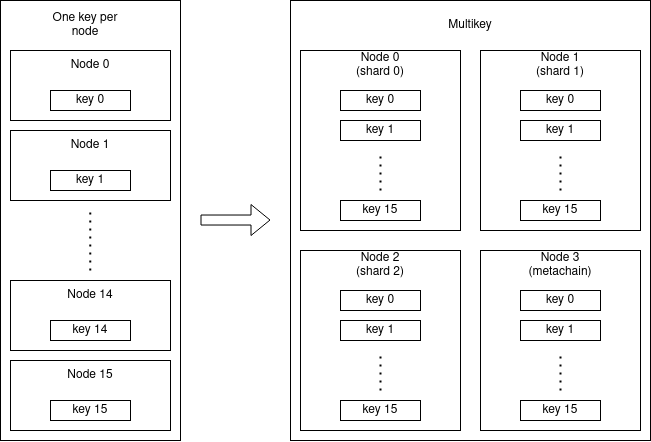

The diagram above was exported from draw.io. Its source (the exported page's mxGraphModel, read from the mxfile embedded in the PNG):
<mxGraphModel dx="953" dy="550" grid="1" gridSize="10" guides="1" tooltips="1" connect="1" arrows="1" fold="1" page="1" pageScale="1" pageWidth="850" pageHeight="1100" math="0" shadow="0">
  <root>
    <mxCell id="0" />
    <mxCell id="1" parent="0" />
    <mxCell id="PjbD4Budgg40nLlotNNH-73" value="" style="rounded=0;whiteSpace=wrap;html=1;" vertex="1" parent="1">
      <mxGeometry x="320" y="10" width="360" height="440" as="geometry" />
    </mxCell>
    <mxCell id="PjbD4Budgg40nLlotNNH-72" value="" style="rounded=0;whiteSpace=wrap;html=1;" vertex="1" parent="1">
      <mxGeometry x="30" y="10" width="180" height="440" as="geometry" />
    </mxCell>
    <mxCell id="PjbD4Budgg40nLlotNNH-1" value="" style="rounded=0;whiteSpace=wrap;html=1;" vertex="1" parent="1">
      <mxGeometry x="40" y="60" width="160" height="70" as="geometry" />
    </mxCell>
    <mxCell id="PjbD4Budgg40nLlotNNH-16" value="key 0" style="rounded=0;whiteSpace=wrap;html=1;" vertex="1" parent="1">
      <mxGeometry x="80" y="100" width="80" height="20" as="geometry" />
    </mxCell>
    <mxCell id="PjbD4Budgg40nLlotNNH-18" value="" style="rounded=0;whiteSpace=wrap;html=1;" vertex="1" parent="1">
      <mxGeometry x="40" y="140" width="160" height="70" as="geometry" />
    </mxCell>
    <mxCell id="PjbD4Budgg40nLlotNNH-19" value="key 1" style="rounded=0;whiteSpace=wrap;html=1;" vertex="1" parent="1">
      <mxGeometry x="80" y="180" width="80" height="20" as="geometry" />
    </mxCell>
    <mxCell id="PjbD4Budgg40nLlotNNH-34" value="Node 0" style="text;html=1;strokeColor=none;fillColor=none;align=center;verticalAlign=middle;whiteSpace=wrap;rounded=0;" vertex="1" parent="1">
      <mxGeometry x="90" y="60" width="60" height="30" as="geometry" />
    </mxCell>
    <mxCell id="PjbD4Budgg40nLlotNNH-35" value="Node 1" style="text;html=1;strokeColor=none;fillColor=none;align=center;verticalAlign=middle;whiteSpace=wrap;rounded=0;" vertex="1" parent="1">
      <mxGeometry x="90" y="140" width="60" height="30" as="geometry" />
    </mxCell>
    <mxCell id="PjbD4Budgg40nLlotNNH-36" value="" style="endArrow=none;dashed=1;html=1;dashPattern=1 3;strokeWidth=2;rounded=0;" edge="1" parent="1">
      <mxGeometry width="50" height="50" relative="1" as="geometry">
        <mxPoint x="119.75999999999999" y="280" as="sourcePoint" />
        <mxPoint x="119.75999999999999" y="220" as="targetPoint" />
      </mxGeometry>
    </mxCell>
    <mxCell id="PjbD4Budgg40nLlotNNH-37" value="" style="rounded=0;whiteSpace=wrap;html=1;" vertex="1" parent="1">
      <mxGeometry x="40" y="370" width="160" height="70" as="geometry" />
    </mxCell>
    <mxCell id="PjbD4Budgg40nLlotNNH-38" value="key 15" style="rounded=0;whiteSpace=wrap;html=1;" vertex="1" parent="1">
      <mxGeometry x="80" y="410" width="80" height="20" as="geometry" />
    </mxCell>
    <mxCell id="PjbD4Budgg40nLlotNNH-39" value="Node 15" style="text;html=1;strokeColor=none;fillColor=none;align=center;verticalAlign=middle;whiteSpace=wrap;rounded=0;" vertex="1" parent="1">
      <mxGeometry x="90" y="370" width="60" height="30" as="geometry" />
    </mxCell>
    <mxCell id="PjbD4Budgg40nLlotNNH-40" value="" style="shape=flexArrow;endArrow=classic;html=1;rounded=0;" edge="1" parent="1">
      <mxGeometry width="50" height="50" relative="1" as="geometry">
        <mxPoint x="230" y="229.52" as="sourcePoint" />
        <mxPoint x="300" y="229.52" as="targetPoint" />
      </mxGeometry>
    </mxCell>
    <mxCell id="PjbD4Budgg40nLlotNNH-43" value="" style="rounded=0;whiteSpace=wrap;html=1;" vertex="1" parent="1">
      <mxGeometry x="40" y="290" width="160" height="70" as="geometry" />
    </mxCell>
    <mxCell id="PjbD4Budgg40nLlotNNH-44" value="key 14" style="rounded=0;whiteSpace=wrap;html=1;" vertex="1" parent="1">
      <mxGeometry x="80" y="330" width="80" height="20" as="geometry" />
    </mxCell>
    <mxCell id="PjbD4Budgg40nLlotNNH-45" value="Node 14" style="text;html=1;strokeColor=none;fillColor=none;align=center;verticalAlign=middle;whiteSpace=wrap;rounded=0;" vertex="1" parent="1">
      <mxGeometry x="90" y="290" width="60" height="30" as="geometry" />
    </mxCell>
    <mxCell id="PjbD4Budgg40nLlotNNH-46" value="" style="rounded=0;whiteSpace=wrap;html=1;" vertex="1" parent="1">
      <mxGeometry x="330" y="60" width="160" height="180" as="geometry" />
    </mxCell>
    <mxCell id="PjbD4Budgg40nLlotNNH-47" value="key 0" style="rounded=0;whiteSpace=wrap;html=1;" vertex="1" parent="1">
      <mxGeometry x="370" y="100" width="80" height="20" as="geometry" />
    </mxCell>
    <mxCell id="PjbD4Budgg40nLlotNNH-48" value="Node 0 (shard 0)" style="text;html=1;strokeColor=none;fillColor=none;align=center;verticalAlign=middle;whiteSpace=wrap;rounded=0;" vertex="1" parent="1">
      <mxGeometry x="380" y="60" width="60" height="30" as="geometry" />
    </mxCell>
    <mxCell id="PjbD4Budgg40nLlotNNH-49" value="key 1" style="rounded=0;whiteSpace=wrap;html=1;" vertex="1" parent="1">
      <mxGeometry x="370" y="130" width="80" height="20" as="geometry" />
    </mxCell>
    <mxCell id="PjbD4Budgg40nLlotNNH-50" value="" style="endArrow=none;dashed=1;html=1;dashPattern=1 3;strokeWidth=2;rounded=0;" edge="1" parent="1">
      <mxGeometry width="50" height="50" relative="1" as="geometry">
        <mxPoint x="410" y="200" as="sourcePoint" />
        <mxPoint x="410" y="160" as="targetPoint" />
      </mxGeometry>
    </mxCell>
    <mxCell id="PjbD4Budgg40nLlotNNH-51" value="key 15" style="rounded=0;whiteSpace=wrap;html=1;" vertex="1" parent="1">
      <mxGeometry x="370" y="210" width="80" height="20" as="geometry" />
    </mxCell>
    <mxCell id="PjbD4Budgg40nLlotNNH-52" value="" style="rounded=0;whiteSpace=wrap;html=1;" vertex="1" parent="1">
      <mxGeometry x="510" y="60" width="160" height="180" as="geometry" />
    </mxCell>
    <mxCell id="PjbD4Budgg40nLlotNNH-53" value="key 0" style="rounded=0;whiteSpace=wrap;html=1;" vertex="1" parent="1">
      <mxGeometry x="550" y="100" width="80" height="20" as="geometry" />
    </mxCell>
    <mxCell id="PjbD4Budgg40nLlotNNH-54" value="Node 1 (shard 1)" style="text;html=1;strokeColor=none;fillColor=none;align=center;verticalAlign=middle;whiteSpace=wrap;rounded=0;" vertex="1" parent="1">
      <mxGeometry x="560" y="60" width="60" height="30" as="geometry" />
    </mxCell>
    <mxCell id="PjbD4Budgg40nLlotNNH-55" value="key 1" style="rounded=0;whiteSpace=wrap;html=1;" vertex="1" parent="1">
      <mxGeometry x="550" y="130" width="80" height="20" as="geometry" />
    </mxCell>
    <mxCell id="PjbD4Budgg40nLlotNNH-56" value="" style="endArrow=none;dashed=1;html=1;dashPattern=1 3;strokeWidth=2;rounded=0;" edge="1" parent="1">
      <mxGeometry width="50" height="50" relative="1" as="geometry">
        <mxPoint x="590" y="200" as="sourcePoint" />
        <mxPoint x="590" y="160" as="targetPoint" />
      </mxGeometry>
    </mxCell>
    <mxCell id="PjbD4Budgg40nLlotNNH-57" value="key 15" style="rounded=0;whiteSpace=wrap;html=1;" vertex="1" parent="1">
      <mxGeometry x="550" y="210" width="80" height="20" as="geometry" />
    </mxCell>
    <mxCell id="PjbD4Budgg40nLlotNNH-58" value="" style="rounded=0;whiteSpace=wrap;html=1;" vertex="1" parent="1">
      <mxGeometry x="330" y="260" width="160" height="180" as="geometry" />
    </mxCell>
    <mxCell id="PjbD4Budgg40nLlotNNH-59" value="key 0" style="rounded=0;whiteSpace=wrap;html=1;" vertex="1" parent="1">
      <mxGeometry x="370" y="300" width="80" height="20" as="geometry" />
    </mxCell>
    <mxCell id="PjbD4Budgg40nLlotNNH-60" value="Node 2 (shard 2)" style="text;html=1;strokeColor=none;fillColor=none;align=center;verticalAlign=middle;whiteSpace=wrap;rounded=0;" vertex="1" parent="1">
      <mxGeometry x="380" y="260" width="60" height="30" as="geometry" />
    </mxCell>
    <mxCell id="PjbD4Budgg40nLlotNNH-61" value="key 1" style="rounded=0;whiteSpace=wrap;html=1;" vertex="1" parent="1">
      <mxGeometry x="370" y="330" width="80" height="20" as="geometry" />
    </mxCell>
    <mxCell id="PjbD4Budgg40nLlotNNH-62" value="" style="endArrow=none;dashed=1;html=1;dashPattern=1 3;strokeWidth=2;rounded=0;" edge="1" parent="1">
      <mxGeometry width="50" height="50" relative="1" as="geometry">
        <mxPoint x="410" y="400" as="sourcePoint" />
        <mxPoint x="410" y="360" as="targetPoint" />
      </mxGeometry>
    </mxCell>
    <mxCell id="PjbD4Budgg40nLlotNNH-63" value="key 15" style="rounded=0;whiteSpace=wrap;html=1;" vertex="1" parent="1">
      <mxGeometry x="370" y="410" width="80" height="20" as="geometry" />
    </mxCell>
    <mxCell id="PjbD4Budgg40nLlotNNH-64" value="" style="rounded=0;whiteSpace=wrap;html=1;" vertex="1" parent="1">
      <mxGeometry x="510" y="260" width="160" height="180" as="geometry" />
    </mxCell>
    <mxCell id="PjbD4Budgg40nLlotNNH-65" value="key 0" style="rounded=0;whiteSpace=wrap;html=1;" vertex="1" parent="1">
      <mxGeometry x="550" y="300" width="80" height="20" as="geometry" />
    </mxCell>
    <mxCell id="PjbD4Budgg40nLlotNNH-66" value="Node 3 (metachain)" style="text;html=1;strokeColor=none;fillColor=none;align=center;verticalAlign=middle;whiteSpace=wrap;rounded=0;" vertex="1" parent="1">
      <mxGeometry x="560" y="260" width="60" height="30" as="geometry" />
    </mxCell>
    <mxCell id="PjbD4Budgg40nLlotNNH-67" value="key 1" style="rounded=0;whiteSpace=wrap;html=1;" vertex="1" parent="1">
      <mxGeometry x="550" y="330" width="80" height="20" as="geometry" />
    </mxCell>
    <mxCell id="PjbD4Budgg40nLlotNNH-68" value="" style="endArrow=none;dashed=1;html=1;dashPattern=1 3;strokeWidth=2;rounded=0;" edge="1" parent="1">
      <mxGeometry width="50" height="50" relative="1" as="geometry">
        <mxPoint x="590" y="400" as="sourcePoint" />
        <mxPoint x="590" y="360" as="targetPoint" />
      </mxGeometry>
    </mxCell>
    <mxCell id="PjbD4Budgg40nLlotNNH-69" value="key 15" style="rounded=0;whiteSpace=wrap;html=1;" vertex="1" parent="1">
      <mxGeometry x="550" y="410" width="80" height="20" as="geometry" />
    </mxCell>
    <mxCell id="PjbD4Budgg40nLlotNNH-70" value="One key per node" style="text;html=1;strokeColor=none;fillColor=none;align=center;verticalAlign=middle;whiteSpace=wrap;rounded=0;" vertex="1" parent="1">
      <mxGeometry x="70" y="20" width="90" height="30" as="geometry" />
    </mxCell>
    <mxCell id="PjbD4Budgg40nLlotNNH-71" value="Multikey" style="text;html=1;strokeColor=none;fillColor=none;align=center;verticalAlign=middle;whiteSpace=wrap;rounded=0;" vertex="1" parent="1">
      <mxGeometry x="455" y="20" width="90" height="30" as="geometry" />
    </mxCell>
  </root>
</mxGraphModel>